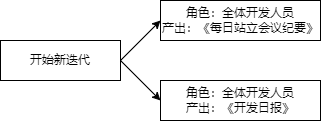

The diagram above was exported from draw.io. Its source (the exported page's mxGraphModel, read from the mxfile embedded in the PNG):
<mxGraphModel dx="1278" dy="619" grid="1" gridSize="10" guides="1" tooltips="1" connect="1" arrows="1" fold="1" page="1" pageScale="1" pageWidth="827" pageHeight="1169" math="0" shadow="0">
  <root>
    <mxCell id="WIyWlLk6GJQsqaUBKTNV-0" />
    <mxCell id="WIyWlLk6GJQsqaUBKTNV-1" parent="WIyWlLk6GJQsqaUBKTNV-0" />
    <mxCell id="gm0RgxTpHB5KXiT5h0mi-1" value="开始新迭代" style="rounded=0;whiteSpace=wrap;html=1;" vertex="1" parent="WIyWlLk6GJQsqaUBKTNV-1">
      <mxGeometry x="240" y="240" width="120" height="40" as="geometry" />
    </mxCell>
    <mxCell id="gm0RgxTpHB5KXiT5h0mi-2" value="角色：全体开发人员&lt;br&gt;产出：《每日站立会议纪要》" style="rounded=0;whiteSpace=wrap;html=1;" vertex="1" parent="WIyWlLk6GJQsqaUBKTNV-1">
      <mxGeometry x="400" y="200" width="160" height="40" as="geometry" />
    </mxCell>
    <mxCell id="gm0RgxTpHB5KXiT5h0mi-3" value="角色：全体开发人员&lt;br&gt;产出：《开发日报》" style="rounded=0;whiteSpace=wrap;html=1;" vertex="1" parent="WIyWlLk6GJQsqaUBKTNV-1">
      <mxGeometry x="400" y="280" width="160" height="40" as="geometry" />
    </mxCell>
    <mxCell id="gm0RgxTpHB5KXiT5h0mi-4" value="" style="endArrow=classic;html=1;rounded=0;exitX=1;exitY=0.5;exitDx=0;exitDy=0;entryX=0;entryY=0.5;entryDx=0;entryDy=0;" edge="1" parent="WIyWlLk6GJQsqaUBKTNV-1" source="gm0RgxTpHB5KXiT5h0mi-1" target="gm0RgxTpHB5KXiT5h0mi-2">
      <mxGeometry width="50" height="50" relative="1" as="geometry">
        <mxPoint x="390" y="330" as="sourcePoint" />
        <mxPoint x="440" y="280" as="targetPoint" />
      </mxGeometry>
    </mxCell>
    <mxCell id="gm0RgxTpHB5KXiT5h0mi-5" value="" style="endArrow=classic;html=1;rounded=0;exitX=1;exitY=0.5;exitDx=0;exitDy=0;entryX=0;entryY=0.5;entryDx=0;entryDy=0;" edge="1" parent="WIyWlLk6GJQsqaUBKTNV-1" source="gm0RgxTpHB5KXiT5h0mi-1" target="gm0RgxTpHB5KXiT5h0mi-3">
      <mxGeometry width="50" height="50" relative="1" as="geometry">
        <mxPoint x="390" y="330" as="sourcePoint" />
        <mxPoint x="440" y="280" as="targetPoint" />
      </mxGeometry>
    </mxCell>
  </root>
</mxGraphModel>